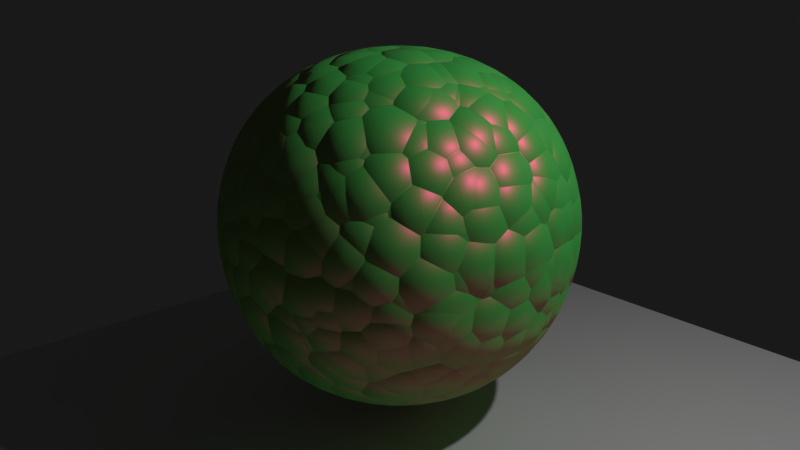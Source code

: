 # Source: 9931OS_02_nodegroup.blend  (saved by Blender 2.71.0; exported with 4.5.12 LTS)
import bpy
from mathutils import Matrix  # noqa: F401  (used for matrix-valued properties, if any)

bpy.ops.wm.read_factory_settings(use_empty=True)
scene = bpy.context.scene
scene.name = 'Scene'

# ---- collections
col_collection_1 = bpy.data.collections.new('Collection 1'); scene.collection.children.link(col_collection_1)

# ---- materials (node trees are filled in below, after node groups)
mat_material = bpy.data.materials.new('Material')
mat_material.alpha_threshold = 0.0
mat_material.roughness = 0.5
mat_material.line_color = (0.0, 0.0, 0.0, 1.0)
mat_plane = bpy.data.materials.new('Plane')
mat_plane.alpha_threshold = 0.0
mat_plane.roughness = 0.5
mat_plane.line_color = (0.0, 0.0, 0.0, 1.0)

# ---- node groups
ng_basicshader = bpy.data.node_groups.new('BasicShader', 'ShaderNodeTree')
_s = ng_basicshader.interface.new_socket(name='BSDF', in_out='OUTPUT', socket_type='NodeSocketShader')
_s = ng_basicshader.interface.new_socket(name='BSDF', in_out='OUTPUT', socket_type='NodeSocketShader')
_s = ng_basicshader.interface.new_socket(name='Color1', in_out='INPUT', socket_type='NodeSocketColor')
_s.default_value = (0.8, 0.8, 0.8, 1.0)
_s = ng_basicshader.interface.new_socket(name='Color2', in_out='INPUT', socket_type='NodeSocketColor')
_s.default_value = (0.8, 0.8, 0.8, 1.0)
_s = ng_basicshader.interface.new_socket(name='Roughness1', in_out='INPUT', socket_type='NodeSocketFloat')
_s.subtype = 'FACTOR'
_s.min_value = 0.0
_s.max_value = 1.0
_s = ng_basicshader.interface.new_socket(name='Roughness2', in_out='INPUT', socket_type='NodeSocketFloat')
_s.subtype = 'FACTOR'
_s.default_value = 0.2
_s.min_value = 0.0
_s.max_value = 1.0
_s = ng_basicshader.interface.new_socket(name='Normal1', in_out='INPUT', socket_type='NodeSocketVector')
_s.min_value = -1.0
_s.max_value = 1.0
_s.hide_value = True
_s = ng_basicshader.interface.new_socket(name='Normal2', in_out='INPUT', socket_type='NodeSocketVector')
_s.min_value = -1.0
_s.max_value = 1.0
_s.hide_value = True
_N = ng_basicshader.nodes; _L = ng_basicshader.links
n0 = _N.new('ShaderNodeBsdfDiffuse'); n0.name = 'Diffuse BSDF'; n0.location = (-1, 63)
n1 = _N.new('ShaderNodeBsdfAnisotropic'); n1.name = 'Glossy BSDF'; n1.location = (1, -63)
n1.distribution = 'GGX'
n2 = _N.new('NodeGroupOutput'); n2.name = 'Group Output'; n2.location = (201, 0)
n3 = _N.new('NodeGroupInput'); n3.name = 'Group Input'; n3.location = (-201, 0)
n4 = _N.new('ShaderNodeMath'); n4.name = 'Math'; n4.location = (0, 0)
n4.operation = 'POWER'
_L.new(n0.outputs[0], n2.inputs[0])
_L.new(n1.outputs[0], n2.inputs[1])
_L.new(n3.outputs[0], n0.inputs[0])
_L.new(n3.outputs[1], n1.inputs[0])
_L.new(n3.outputs[2], n0.inputs[1])
_L.new(n3.outputs[4], n0.inputs[2])
_L.new(n3.outputs[5], n1.inputs[4])
_L.new(n3.outputs[3], n4.inputs[0])
_L.new(n4.outputs[0], n1.inputs[1])
n2.is_active_output = True

# ---- material node trees
mat_material.use_nodes = True; mat_material.node_tree.nodes.clear()
_N = mat_material.node_tree.nodes; _L = mat_material.node_tree.links
n0 = _N.new('ShaderNodeBump'); n0.name = 'Bump'; n0.location = (-301, 236)
n0.invert = True
n0.inputs[1].default_value = 0.1
n0.inputs[2].default_value = 1.0
n1 = _N.new('ShaderNodeTexVoronoi'); n1.name = 'Voronoi Texture'; n1.location = (-478, 240)
n1.inputs[2].default_value = 13.3
n2 = _N.new('ShaderNodeMixShader'); n2.name = 'Mix Shader'; n2.location = (103, 340)
n3 = _N.new('ShaderNodeOutputMaterial'); n3.name = 'Material Output'; n3.location = (271, 298)
n4 = _N.new('ShaderNodeGroup'); n4.name = 'Group'; n4.location = (-111, 336)
n4.width = 167
n4.node_tree = ng_basicshader
n4.inputs[0].default_value = (0.02636, 1.0, 0.1713, 1.0)
n4.inputs[1].default_value = (0.8, 0.02564, 0.2153, 1.0)
n4.inputs[2].default_value = 0.6618
n4.inputs[3].default_value = 0.2529
n5 = _N.new('ShaderNodeMath'); n5.name = 'Math'; n5.location = (0, 0)
n5.operation = 'MULTIPLY'
_L.new(n2.outputs[0], n3.inputs[0])
_L.new(n4.outputs[0], n2.inputs[1])
_L.new(n4.outputs[1], n2.inputs[2])
_L.new(n0.outputs[0], n4.inputs[5])
_L.new(n0.outputs[0], n4.inputs[4])
_L.new(n5.outputs[0], n0.inputs[3])
_L.new(n1.outputs[0], n5.inputs[0])
_L.new(n1.outputs[0], n5.inputs[1])
n3.is_active_output = True
mat_plane.use_nodes = True; mat_plane.node_tree.nodes.clear()
_N = mat_plane.node_tree.nodes; _L = mat_plane.node_tree.links
n0 = _N.new('ShaderNodeOutputMaterial'); n0.name = 'Material Output'; n0.location = (300, 300)
n1 = _N.new('ShaderNodeBsdfDiffuse'); n1.name = 'Diffuse BSDF'; n1.location = (10, 300)
_L.new(n1.outputs[0], n0.inputs[0])
n0.is_active_output = True

# ---- world
world_world = bpy.data.worlds.new('World'); scene.world = world_world
world_world.use_nodes = True; world_world.node_tree.nodes.clear()
_N = world_world.node_tree.nodes; _L = world_world.node_tree.links
n0 = _N.new('ShaderNodeOutputWorld'); n0.name = 'World Output'; n0.location = (300, 300)
n1 = _N.new('ShaderNodeBackground'); n1.name = 'Background'; n1.location = (10, 300)
n1.inputs[0].default_value = (0.1, 0.1, 0.1, 1.0)
n1.inputs[1].default_value = 0.1
_L.new(n1.outputs[0], n0.inputs[0])
n0.is_active_output = True
world_world.color = (0.05088, 0.05088, 0.05088)
world_world.use_sun_shadow = False
world_world.sun_shadow_jitter_overblur = 0.0
world_world.cycles.sampling_method = 'MANUAL'
world_world.cycles.sample_map_resolution = 256
world_world.light_settings.ao_factor = 0.05

# ---- cameras
cam_camera = bpy.data.cameras.new('Camera')
cam_camera.clip_end = 100.0
cam_camera.lens = 35.0
cam_camera.sensor_width = 32.0
cam_camera.sensor_height = 18.0
cam_camera.ortho_scale = 7.314
cam_camera.dof.focus_distance = 0.0

# ---- lights
light_lamp = bpy.data.lights.new('Lamp', 'POINT')
light_lamp.transmission_factor = 0.0
light_lamp.cutoff_distance = 30.0
light_lamp.energy = 300.0
light_lamp.shadow_buffer_clip_start = 1.001
light_lamp.shadow_soft_size = 0.1
light_lamp.shadow_maximum_resolution = 0.006
light_lamp.use_absolute_resolution = True
light_lamp.cycles.use_multiple_importance_sampling = False

# ---- meshes
me_cube = bpy.data.meshes.new('Cube')
me_cube.from_pydata([(-2.0, -2.0, -2.0), (-2.0, 2.0, -2.0), (2.0, 2.0, -2.0), (2.0, -2.0, -2.0), (-2.0, -2.0, 2.0), (-2.0, 2.0, 2.0), (2.0, 2.0, 2.0), (2.0, -2.0, 2.0)], [], [(4, 5, 1, 0), (5, 6, 2, 1), (6, 7, 3, 2), (7, 4, 0, 3), (0, 1, 2, 3), (7, 6, 5, 4)])
me_cube.polygons.foreach_set('use_smooth', [True] * 6)
me_cube.materials.append(mat_material)
me_cube.use_remesh_preserve_volume = False
me_cube.use_remesh_preserve_attributes = False
me_cube.use_mirror_vertex_groups = False
me_cube.update()
me_plane = bpy.data.meshes.new('Plane')
me_plane.from_pydata([(-4.0, -4.0, 0.0), (4.0, -4.0, 0.0), (-4.0, 4.0, 0.0), (4.0, 4.0, 0.0)], [], [(0, 1, 3, 2)])
me_plane.materials.append(mat_plane)
me_plane.use_remesh_preserve_volume = False
me_plane.use_remesh_preserve_attributes = False
me_plane.use_mirror_vertex_groups = False
me_plane.update()

# ---- objects
ob_cube = bpy.data.objects.new('Cube', me_cube)
ob_plane = bpy.data.objects.new('Plane', me_plane)
ob_lamp = bpy.data.objects.new('Lamp', light_lamp)
ob_camera = bpy.data.objects.new('Camera', cam_camera)

# ---- transforms, parenting, visibility, modifiers, constraints
ob_cube.location = (0.0, 0.0, 2.0)
ob_cube.lineart.crease_threshold = 0.0
_m = ob_cube.modifiers.new('Subsurf', 'SUBSURF')
_m.uv_smooth = 'PRESERVE_CORNERS'
_m.levels = 4
_m.render_levels = 4
ob_plane.location = (0.0, 0.0, 0.0)
ob_plane.lineart.crease_threshold = 0.0
ob_lamp.location = (4.076, 1.005, 5.904)
ob_lamp.rotation_euler = (0.6503, 0.05522, 1.866)
ob_lamp.lock_rotations_4d = False
ob_lamp.empty_display_type = 'ARROWS'
ob_lamp.color = (0.0, 0.0, 0.0, 0.0)
ob_lamp.lineart.crease_threshold = 0.0
ob_camera.location = (6.02, -5.226, 4.656)
ob_camera.rotation_euler = (1.248, 0.01081, 0.8512)
ob_camera.lock_rotations_4d = False
ob_camera.empty_display_type = 'ARROWS'
ob_camera.color = (0.0, 0.0, 0.0, 0.0)
ob_camera.display_type = 'WIRE'
ob_camera.lineart.crease_threshold = 0.0

# ---- collection membership
col_collection_1.objects.link(ob_cube)
col_collection_1.objects.link(ob_plane)
col_collection_1.objects.link(ob_lamp)
col_collection_1.objects.link(ob_camera)

# ---- scene / render settings (as saved in the file)
scene.camera = ob_camera
scene.frame_start = 1; scene.frame_end = 250; scene.frame_set(1)
scene.render.engine = 'CYCLES'
scene.render.resolution_percentage = 25
scene.render.dither_intensity = 0.0
scene.render.use_persistent_data = True
scene.cycles.use_denoising = False
scene.cycles.samples = 50
scene.cycles.sampling_pattern = 'TABULATED_SOBOL'
scene.cycles.light_sampling_threshold = 0.0
scene.cycles.use_adaptive_sampling = False
scene.cycles.use_light_tree = False
scene.cycles.volume_bounces = 1
scene.cycles.pixel_filter_type = 'GAUSSIAN'
scene.cycles.sample_clamp_direct = 1.0
scene.cycles.sample_clamp_indirect = 1.0
scene.cycles.debug_bvh_type = 'STATIC_BVH'
scene.view_settings.view_transform = 'Standard'
bpy.context.view_layer.update()
